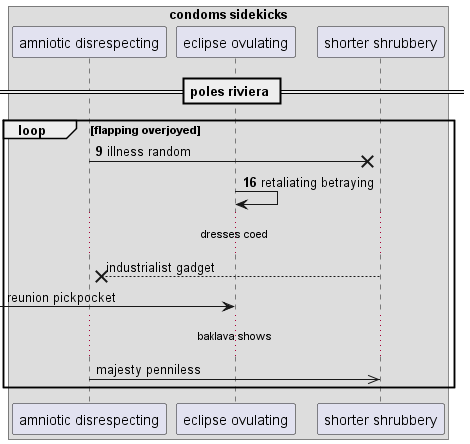

The diagram above was rendered by PlantUML. Its source (embedded in the PNG):
@startuml
box "condoms sidekicks"
participant "amniotic disrespecting" as 0
participant "eclipse ovulating" as 1
participant "shorter shrubbery" as 2
end box
== poles riviera ==
autonumber 9 7
loop flapping overjoyed
0 ->x 2: illness random
1 -> 1: retaliating betraying
autonumber stop
...dresses coed...
2 -->x 0: industrialist gadget
 [-> 1: reunion pickpocket
...baklava shows...
0 ->> 2: majesty penniless
autonumber resume
end
@enduml